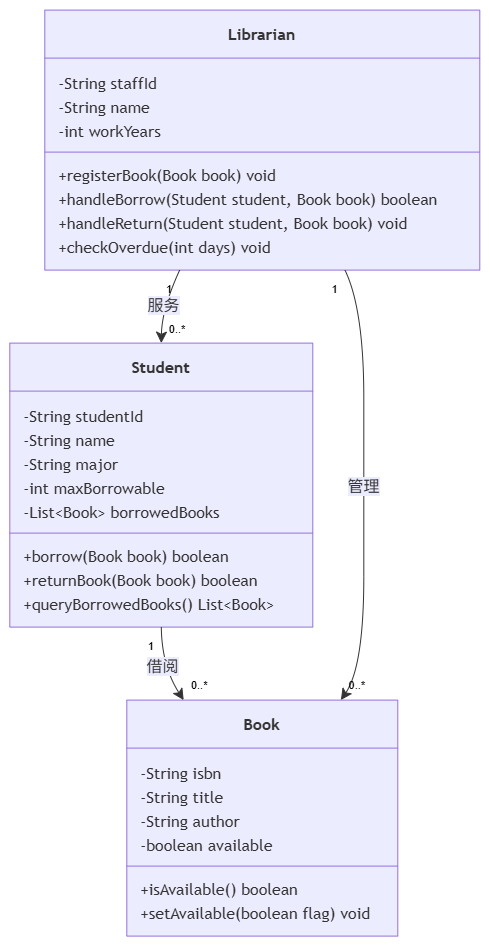

The diagram above was exported from draw.io. Its source (the exported page's mxGraphModel, read from the mxfile embedded in the PNG):
<mxGraphModel dx="1866" dy="998" grid="1" gridSize="10" guides="1" tooltips="1" connect="1" arrows="1" fold="1" page="1" pageScale="1" pageWidth="4681" pageHeight="3300" math="0" shadow="0">
  <root>
    <mxCell id="0" />
    <mxCell id="1" parent="0" />
    <UserObject label="" mermaidData="{&#10;  &quot;data&quot;: &quot;classDiagram\n    class Student {\n        -String studentId\n        -String name\n        -String major\n        -int maxBorrowable\n        -List~Book~ borrowedBooks\n        +borrow(Book book) boolean\n        +returnBook(Book book) boolean\n        +queryBorrowedBooks() List~Book~\n    }\n\n    class Book {\n        -String isbn\n        -String title\n        -String author\n        -boolean available\n        +isAvailable() boolean\n        +setAvailable(boolean flag) void\n    }\n\n    class Librarian {\n        -String staffId\n        -String name\n        -int workYears\n        +registerBook(Book book) void\n        +handleBorrow(Student student, Book book) boolean\n        +handleReturn(Student student, Book book) void\n        +checkOverdue(int days) void\n    }\n\n    Student \&quot;1\&quot; --&gt; \&quot;0..*\&quot; Book : 借阅\n    Librarian \&quot;1\&quot; --&gt; \&quot;0..*\&quot; Student : 服务\n    Librarian \&quot;1\&quot; --&gt; \&quot;0..*\&quot; Book : 管理&quot;,&#10;  &quot;config&quot;: null&#10;}" id="YCYDd4Tir5al0gMcUgfs-1">
      <mxCell connectable="0" parent="1" style="group;transparentBounds=1;editIcon=1;lockedGroup=0;groupPadding=10;" vertex="1">
        <mxGeometry as="geometry" />
      </mxCell>
    </UserObject>
    <UserObject label="&lt;b&gt;Student&lt;/b&gt;" mermaidId="n:Student" mermaidBaseStyle="swimlane;html=1;fontStyle=0;fontSize=16;align=center;verticalAlign=middle;horizontal=1;childLayout=stackLayout;startSize=48;horizontalStack=0;resizeParent=1;resizeParentMax=0;resizeLast=0;collapsible=0;marginTop=12;marginBottom=12;stackSpacing=0;swimlaneFillColor=light-dark(#ECECFF,#1f2020);whiteSpace=wrap;fillColor=light-dark(#ECECFF,#1f2020);strokeColor=light-dark(#9370DB,#cccccc);fontColor=light-dark(#333333,#cccccc);fontFamily=Trebuchet MS,Verdana,Arial,sans-serif;" mermaidBaseValue="&lt;b&gt;Student&lt;/b&gt;" id="YCYDd4Tir5al0gMcUgfs-2">
      <mxCell parent="YCYDd4Tir5al0gMcUgfs-1" style="swimlane;html=1;fontStyle=0;fontSize=16;align=center;verticalAlign=middle;horizontal=1;childLayout=stackLayout;startSize=48;horizontalStack=0;resizeParent=1;resizeParentMax=0;resizeLast=0;collapsible=0;marginTop=12;marginBottom=12;stackSpacing=0;swimlaneFillColor=light-dark(#ECECFF,#1f2020);whiteSpace=wrap;fillColor=light-dark(#ECECFF,#1f2020);strokeColor=light-dark(#9370DB,#cccccc);fontColor=light-dark(#333333,#cccccc);fontFamily=Trebuchet MS,Verdana,Arial,sans-serif;" vertex="1">
        <mxGeometry height="284" width="303" x="30" y="363" as="geometry" />
      </mxCell>
    </UserObject>
    <mxCell id="YCYDd4Tir5al0gMcUgfs-3" parent="YCYDd4Tir5al0gMcUgfs-2" style="text;fontSize=16;strokeColor=none;fillColor=none;align=left;verticalAlign=middle;spacingLeft=12;spacingRight=12;overflow=hidden;rotatable=0;points=[[0,0.5],[1,0.5]];portConstraint=eastwest;fontFamily=Trebuchet MS,Verdana,Arial,sans-serif;fontColor=light-dark(#333333,#cccccc);" value="-String studentId" vertex="1">
      <mxGeometry height="24" width="303" y="60" as="geometry" />
    </mxCell>
    <mxCell id="YCYDd4Tir5al0gMcUgfs-4" parent="YCYDd4Tir5al0gMcUgfs-2" style="text;fontSize=16;strokeColor=none;fillColor=none;align=left;verticalAlign=middle;spacingLeft=12;spacingRight=12;overflow=hidden;rotatable=0;points=[[0,0.5],[1,0.5]];portConstraint=eastwest;fontFamily=Trebuchet MS,Verdana,Arial,sans-serif;fontColor=light-dark(#333333,#cccccc);" value="-String name" vertex="1">
      <mxGeometry height="24" width="303" y="84" as="geometry" />
    </mxCell>
    <mxCell id="YCYDd4Tir5al0gMcUgfs-5" parent="YCYDd4Tir5al0gMcUgfs-2" style="text;fontSize=16;strokeColor=none;fillColor=none;align=left;verticalAlign=middle;spacingLeft=12;spacingRight=12;overflow=hidden;rotatable=0;points=[[0,0.5],[1,0.5]];portConstraint=eastwest;fontFamily=Trebuchet MS,Verdana,Arial,sans-serif;fontColor=light-dark(#333333,#cccccc);" value="-String major" vertex="1">
      <mxGeometry height="24" width="303" y="108" as="geometry" />
    </mxCell>
    <mxCell id="YCYDd4Tir5al0gMcUgfs-6" parent="YCYDd4Tir5al0gMcUgfs-2" style="text;fontSize=16;strokeColor=none;fillColor=none;align=left;verticalAlign=middle;spacingLeft=12;spacingRight=12;overflow=hidden;rotatable=0;points=[[0,0.5],[1,0.5]];portConstraint=eastwest;fontFamily=Trebuchet MS,Verdana,Arial,sans-serif;fontColor=light-dark(#333333,#cccccc);" value="-int maxBorrowable" vertex="1">
      <mxGeometry height="24" width="303" y="132" as="geometry" />
    </mxCell>
    <mxCell id="YCYDd4Tir5al0gMcUgfs-7" parent="YCYDd4Tir5al0gMcUgfs-2" style="text;fontSize=16;strokeColor=none;fillColor=none;align=left;verticalAlign=middle;spacingLeft=12;spacingRight=12;overflow=hidden;rotatable=0;points=[[0,0.5],[1,0.5]];portConstraint=eastwest;fontFamily=Trebuchet MS,Verdana,Arial,sans-serif;fontColor=light-dark(#333333,#cccccc);" value="-List&lt;Book&gt; borrowedBooks" vertex="1">
      <mxGeometry height="24" width="303" y="156" as="geometry" />
    </mxCell>
    <mxCell id="YCYDd4Tir5al0gMcUgfs-8" parent="YCYDd4Tir5al0gMcUgfs-2" style="line;strokeWidth=1;fillColor=none;spacingLeft=3;spacingRight=3;rotatable=0;points=[];strokeColor=inherit;" vertex="1">
      <mxGeometry height="20" width="303" y="180" as="geometry" />
    </mxCell>
    <mxCell id="YCYDd4Tir5al0gMcUgfs-9" parent="YCYDd4Tir5al0gMcUgfs-2" style="text;fontSize=16;strokeColor=none;fillColor=none;align=left;verticalAlign=middle;spacingLeft=12;spacingRight=12;overflow=hidden;rotatable=0;points=[[0,0.5],[1,0.5]];portConstraint=eastwest;fontFamily=Trebuchet MS,Verdana,Arial,sans-serif;fontColor=light-dark(#333333,#cccccc);" value="+borrow(Book book) boolean" vertex="1">
      <mxGeometry height="24" width="303" y="200" as="geometry" />
    </mxCell>
    <mxCell id="YCYDd4Tir5al0gMcUgfs-10" parent="YCYDd4Tir5al0gMcUgfs-2" style="text;fontSize=16;strokeColor=none;fillColor=none;align=left;verticalAlign=middle;spacingLeft=12;spacingRight=12;overflow=hidden;rotatable=0;points=[[0,0.5],[1,0.5]];portConstraint=eastwest;fontFamily=Trebuchet MS,Verdana,Arial,sans-serif;fontColor=light-dark(#333333,#cccccc);" value="+returnBook(Book book) boolean" vertex="1">
      <mxGeometry height="24" width="303" y="224" as="geometry" />
    </mxCell>
    <mxCell id="YCYDd4Tir5al0gMcUgfs-11" parent="YCYDd4Tir5al0gMcUgfs-2" style="text;fontSize=16;strokeColor=none;fillColor=none;align=left;verticalAlign=middle;spacingLeft=12;spacingRight=12;overflow=hidden;rotatable=0;points=[[0,0.5],[1,0.5]];portConstraint=eastwest;fontFamily=Trebuchet MS,Verdana,Arial,sans-serif;fontColor=light-dark(#333333,#cccccc);" value="+queryBorrowedBooks() List&lt;Book&gt;" vertex="1">
      <mxGeometry height="24" width="303" y="248" as="geometry" />
    </mxCell>
    <UserObject label="&lt;b&gt;Book&lt;/b&gt;" mermaidId="n:Book" mermaidBaseStyle="swimlane;html=1;fontStyle=0;fontSize=16;align=center;verticalAlign=middle;horizontal=1;childLayout=stackLayout;startSize=48;horizontalStack=0;resizeParent=1;resizeParentMax=0;resizeLast=0;collapsible=0;marginTop=12;marginBottom=12;stackSpacing=0;swimlaneFillColor=light-dark(#ECECFF,#1f2020);whiteSpace=wrap;fillColor=light-dark(#ECECFF,#1f2020);strokeColor=light-dark(#9370DB,#cccccc);fontColor=light-dark(#333333,#cccccc);fontFamily=Trebuchet MS,Verdana,Arial,sans-serif;" mermaidBaseValue="&lt;b&gt;Book&lt;/b&gt;" id="YCYDd4Tir5al0gMcUgfs-12">
      <mxCell parent="YCYDd4Tir5al0gMcUgfs-1" style="swimlane;html=1;fontStyle=0;fontSize=16;align=center;verticalAlign=middle;horizontal=1;childLayout=stackLayout;startSize=48;horizontalStack=0;resizeParent=1;resizeParentMax=0;resizeLast=0;collapsible=0;marginTop=12;marginBottom=12;stackSpacing=0;swimlaneFillColor=light-dark(#ECECFF,#1f2020);whiteSpace=wrap;fillColor=light-dark(#ECECFF,#1f2020);strokeColor=light-dark(#9370DB,#cccccc);fontColor=light-dark(#333333,#cccccc);fontFamily=Trebuchet MS,Verdana,Arial,sans-serif;" vertex="1">
        <mxGeometry height="236" width="271" x="147" y="720" as="geometry" />
      </mxCell>
    </UserObject>
    <mxCell id="YCYDd4Tir5al0gMcUgfs-13" parent="YCYDd4Tir5al0gMcUgfs-12" style="text;fontSize=16;strokeColor=none;fillColor=none;align=left;verticalAlign=middle;spacingLeft=12;spacingRight=12;overflow=hidden;rotatable=0;points=[[0,0.5],[1,0.5]];portConstraint=eastwest;fontFamily=Trebuchet MS,Verdana,Arial,sans-serif;fontColor=light-dark(#333333,#cccccc);" value="-String isbn" vertex="1">
      <mxGeometry height="24" width="271" y="60" as="geometry" />
    </mxCell>
    <mxCell id="YCYDd4Tir5al0gMcUgfs-14" parent="YCYDd4Tir5al0gMcUgfs-12" style="text;fontSize=16;strokeColor=none;fillColor=none;align=left;verticalAlign=middle;spacingLeft=12;spacingRight=12;overflow=hidden;rotatable=0;points=[[0,0.5],[1,0.5]];portConstraint=eastwest;fontFamily=Trebuchet MS,Verdana,Arial,sans-serif;fontColor=light-dark(#333333,#cccccc);" value="-String title" vertex="1">
      <mxGeometry height="24" width="271" y="84" as="geometry" />
    </mxCell>
    <mxCell id="YCYDd4Tir5al0gMcUgfs-15" parent="YCYDd4Tir5al0gMcUgfs-12" style="text;fontSize=16;strokeColor=none;fillColor=none;align=left;verticalAlign=middle;spacingLeft=12;spacingRight=12;overflow=hidden;rotatable=0;points=[[0,0.5],[1,0.5]];portConstraint=eastwest;fontFamily=Trebuchet MS,Verdana,Arial,sans-serif;fontColor=light-dark(#333333,#cccccc);" value="-String author" vertex="1">
      <mxGeometry height="24" width="271" y="108" as="geometry" />
    </mxCell>
    <mxCell id="YCYDd4Tir5al0gMcUgfs-16" parent="YCYDd4Tir5al0gMcUgfs-12" style="text;fontSize=16;strokeColor=none;fillColor=none;align=left;verticalAlign=middle;spacingLeft=12;spacingRight=12;overflow=hidden;rotatable=0;points=[[0,0.5],[1,0.5]];portConstraint=eastwest;fontFamily=Trebuchet MS,Verdana,Arial,sans-serif;fontColor=light-dark(#333333,#cccccc);" value="-boolean available" vertex="1">
      <mxGeometry height="24" width="271" y="132" as="geometry" />
    </mxCell>
    <mxCell id="YCYDd4Tir5al0gMcUgfs-17" parent="YCYDd4Tir5al0gMcUgfs-12" style="line;strokeWidth=1;fillColor=none;spacingLeft=3;spacingRight=3;rotatable=0;points=[];strokeColor=inherit;" vertex="1">
      <mxGeometry height="20" width="271" y="156" as="geometry" />
    </mxCell>
    <mxCell id="YCYDd4Tir5al0gMcUgfs-18" parent="YCYDd4Tir5al0gMcUgfs-12" style="text;fontSize=16;strokeColor=none;fillColor=none;align=left;verticalAlign=middle;spacingLeft=12;spacingRight=12;overflow=hidden;rotatable=0;points=[[0,0.5],[1,0.5]];portConstraint=eastwest;fontFamily=Trebuchet MS,Verdana,Arial,sans-serif;fontColor=light-dark(#333333,#cccccc);" value="+isAvailable() boolean" vertex="1">
      <mxGeometry height="24" width="271" y="176" as="geometry" />
    </mxCell>
    <mxCell id="YCYDd4Tir5al0gMcUgfs-19" parent="YCYDd4Tir5al0gMcUgfs-12" style="text;fontSize=16;strokeColor=none;fillColor=none;align=left;verticalAlign=middle;spacingLeft=12;spacingRight=12;overflow=hidden;rotatable=0;points=[[0,0.5],[1,0.5]];portConstraint=eastwest;fontFamily=Trebuchet MS,Verdana,Arial,sans-serif;fontColor=light-dark(#333333,#cccccc);" value="+setAvailable(boolean flag) void" vertex="1">
      <mxGeometry height="24" width="271" y="200" as="geometry" />
    </mxCell>
    <UserObject label="&lt;b&gt;Librarian&lt;/b&gt;" mermaidId="n:Librarian" mermaidBaseStyle="swimlane;html=1;fontStyle=0;fontSize=16;align=center;verticalAlign=middle;horizontal=1;childLayout=stackLayout;startSize=48;horizontalStack=0;resizeParent=1;resizeParentMax=0;resizeLast=0;collapsible=0;marginTop=12;marginBottom=12;stackSpacing=0;swimlaneFillColor=light-dark(#ECECFF,#1f2020);whiteSpace=wrap;fillColor=light-dark(#ECECFF,#1f2020);strokeColor=light-dark(#9370DB,#cccccc);fontColor=light-dark(#333333,#cccccc);fontFamily=Trebuchet MS,Verdana,Arial,sans-serif;" mermaidBaseValue="&lt;b&gt;Librarian&lt;/b&gt;" id="YCYDd4Tir5al0gMcUgfs-20">
      <mxCell parent="YCYDd4Tir5al0gMcUgfs-1" style="swimlane;html=1;fontStyle=0;fontSize=16;align=center;verticalAlign=middle;horizontal=1;childLayout=stackLayout;startSize=48;horizontalStack=0;resizeParent=1;resizeParentMax=0;resizeLast=0;collapsible=0;marginTop=12;marginBottom=12;stackSpacing=0;swimlaneFillColor=light-dark(#ECECFF,#1f2020);whiteSpace=wrap;fillColor=light-dark(#ECECFF,#1f2020);strokeColor=light-dark(#9370DB,#cccccc);fontColor=light-dark(#333333,#cccccc);fontFamily=Trebuchet MS,Verdana,Arial,sans-serif;" vertex="1">
        <mxGeometry height="260" width="435" x="65" y="30" as="geometry" />
      </mxCell>
    </UserObject>
    <mxCell id="YCYDd4Tir5al0gMcUgfs-21" parent="YCYDd4Tir5al0gMcUgfs-20" style="text;fontSize=16;strokeColor=none;fillColor=none;align=left;verticalAlign=middle;spacingLeft=12;spacingRight=12;overflow=hidden;rotatable=0;points=[[0,0.5],[1,0.5]];portConstraint=eastwest;fontFamily=Trebuchet MS,Verdana,Arial,sans-serif;fontColor=light-dark(#333333,#cccccc);" value="-String staffId" vertex="1">
      <mxGeometry height="24" width="435" y="60" as="geometry" />
    </mxCell>
    <mxCell id="YCYDd4Tir5al0gMcUgfs-22" parent="YCYDd4Tir5al0gMcUgfs-20" style="text;fontSize=16;strokeColor=none;fillColor=none;align=left;verticalAlign=middle;spacingLeft=12;spacingRight=12;overflow=hidden;rotatable=0;points=[[0,0.5],[1,0.5]];portConstraint=eastwest;fontFamily=Trebuchet MS,Verdana,Arial,sans-serif;fontColor=light-dark(#333333,#cccccc);" value="-String name" vertex="1">
      <mxGeometry height="24" width="435" y="84" as="geometry" />
    </mxCell>
    <mxCell id="YCYDd4Tir5al0gMcUgfs-23" parent="YCYDd4Tir5al0gMcUgfs-20" style="text;fontSize=16;strokeColor=none;fillColor=none;align=left;verticalAlign=middle;spacingLeft=12;spacingRight=12;overflow=hidden;rotatable=0;points=[[0,0.5],[1,0.5]];portConstraint=eastwest;fontFamily=Trebuchet MS,Verdana,Arial,sans-serif;fontColor=light-dark(#333333,#cccccc);" value="-int workYears" vertex="1">
      <mxGeometry height="24" width="435" y="108" as="geometry" />
    </mxCell>
    <mxCell id="YCYDd4Tir5al0gMcUgfs-24" parent="YCYDd4Tir5al0gMcUgfs-20" style="line;strokeWidth=1;fillColor=none;spacingLeft=3;spacingRight=3;rotatable=0;points=[];strokeColor=inherit;" vertex="1">
      <mxGeometry height="20" width="435" y="132" as="geometry" />
    </mxCell>
    <mxCell id="YCYDd4Tir5al0gMcUgfs-25" parent="YCYDd4Tir5al0gMcUgfs-20" style="text;fontSize=16;strokeColor=none;fillColor=none;align=left;verticalAlign=middle;spacingLeft=12;spacingRight=12;overflow=hidden;rotatable=0;points=[[0,0.5],[1,0.5]];portConstraint=eastwest;fontFamily=Trebuchet MS,Verdana,Arial,sans-serif;fontColor=light-dark(#333333,#cccccc);" value="+registerBook(Book book) void" vertex="1">
      <mxGeometry height="24" width="435" y="152" as="geometry" />
    </mxCell>
    <mxCell id="YCYDd4Tir5al0gMcUgfs-26" parent="YCYDd4Tir5al0gMcUgfs-20" style="text;fontSize=16;strokeColor=none;fillColor=none;align=left;verticalAlign=middle;spacingLeft=12;spacingRight=12;overflow=hidden;rotatable=0;points=[[0,0.5],[1,0.5]];portConstraint=eastwest;fontFamily=Trebuchet MS,Verdana,Arial,sans-serif;fontColor=light-dark(#333333,#cccccc);" value="+handleBorrow(Student student, Book book) boolean" vertex="1">
      <mxGeometry height="24" width="435" y="176" as="geometry" />
    </mxCell>
    <mxCell id="YCYDd4Tir5al0gMcUgfs-27" parent="YCYDd4Tir5al0gMcUgfs-20" style="text;fontSize=16;strokeColor=none;fillColor=none;align=left;verticalAlign=middle;spacingLeft=12;spacingRight=12;overflow=hidden;rotatable=0;points=[[0,0.5],[1,0.5]];portConstraint=eastwest;fontFamily=Trebuchet MS,Verdana,Arial,sans-serif;fontColor=light-dark(#333333,#cccccc);" value="+handleReturn(Student student, Book book) void" vertex="1">
      <mxGeometry height="24" width="435" y="200" as="geometry" />
    </mxCell>
    <mxCell id="YCYDd4Tir5al0gMcUgfs-28" parent="YCYDd4Tir5al0gMcUgfs-20" style="text;fontSize=16;strokeColor=none;fillColor=none;align=left;verticalAlign=middle;spacingLeft=12;spacingRight=12;overflow=hidden;rotatable=0;points=[[0,0.5],[1,0.5]];portConstraint=eastwest;fontFamily=Trebuchet MS,Verdana,Arial,sans-serif;fontColor=light-dark(#333333,#cccccc);" value="+checkOverdue(int days) void" vertex="1">
      <mxGeometry height="24" width="435" y="224" as="geometry" />
    </mxCell>
    <UserObject label="借阅" mermaidId="e:Student-&gt;Book#0" mermaidBaseStyle="curved=1;startArrow=none;endArrow=classic;endSize=9;strokeColor=light-dark(#333333,#cccccc);html=1;fontSize=16;labelBackgroundColor=light-dark(#ECECFF,#1f2020);fontFamily=Trebuchet MS,Verdana,Arial,sans-serif;fontColor=light-dark(#333333,#cccccc);exitX=0.5;exitY=1;entryX=0.21;entryY=0;" mermaidBaseValue="借阅" id="YCYDd4Tir5al0gMcUgfs-29">
      <mxCell edge="1" parent="YCYDd4Tir5al0gMcUgfs-1" source="YCYDd4Tir5al0gMcUgfs-2" style="curved=1;startArrow=none;endArrow=classic;endSize=9;strokeColor=light-dark(#333333,#cccccc);html=1;fontSize=16;labelBackgroundColor=light-dark(#ECECFF,#1f2020);fontFamily=Trebuchet MS,Verdana,Arial,sans-serif;fontColor=light-dark(#333333,#cccccc);exitX=0.5;exitY=1;entryX=0.21;entryY=0;rounded=0;" target="YCYDd4Tir5al0gMcUgfs-12">
        <mxGeometry relative="1" as="geometry">
          <Array as="points">
            <mxPoint x="182" y="686" />
          </Array>
        </mxGeometry>
      </mxCell>
    </UserObject>
    <mxCell id="YCYDd4Tir5al0gMcUgfs-30" parent="YCYDd4Tir5al0gMcUgfs-29" style="edgeLabel;resizable=0;labelBackgroundColor=none;fontSize=11;spacing=8;align=right;verticalAlign=top;" value="1" vertex="1">
      <mxGeometry relative="1" x="-1" as="geometry" />
    </mxCell>
    <mxCell id="YCYDd4Tir5al0gMcUgfs-31" parent="YCYDd4Tir5al0gMcUgfs-29" style="edgeLabel;resizable=0;labelBackgroundColor=none;fontSize=11;spacing=8;align=left;verticalAlign=bottom;" value="0..*" vertex="1">
      <mxGeometry relative="1" x="1" as="geometry" />
    </mxCell>
    <UserObject label="服务" mermaidId="e:Librarian-&gt;Student#0" mermaidBaseStyle="curved=1;startArrow=none;endArrow=classic;endSize=9;strokeColor=light-dark(#333333,#cccccc);html=1;fontSize=16;labelBackgroundColor=light-dark(#ECECFF,#1f2020);fontFamily=Trebuchet MS,Verdana,Arial,sans-serif;fontColor=light-dark(#333333,#cccccc);exitX=0.31;exitY=1;entryX=0.5;entryY=0;" mermaidBaseValue="服务" id="YCYDd4Tir5al0gMcUgfs-32">
      <mxCell edge="1" parent="YCYDd4Tir5al0gMcUgfs-1" source="YCYDd4Tir5al0gMcUgfs-20" style="curved=1;startArrow=none;endArrow=classic;endSize=9;strokeColor=light-dark(#333333,#cccccc);html=1;fontSize=16;labelBackgroundColor=light-dark(#ECECFF,#1f2020);fontFamily=Trebuchet MS,Verdana,Arial,sans-serif;fontColor=light-dark(#333333,#cccccc);exitX=0.31;exitY=1;entryX=0.5;entryY=0;rounded=0;" target="YCYDd4Tir5al0gMcUgfs-2">
        <mxGeometry relative="1" as="geometry">
          <Array as="points">
            <mxPoint x="182" y="329" />
          </Array>
        </mxGeometry>
      </mxCell>
    </UserObject>
    <mxCell id="YCYDd4Tir5al0gMcUgfs-33" parent="YCYDd4Tir5al0gMcUgfs-32" style="edgeLabel;resizable=0;labelBackgroundColor=none;fontSize=11;spacing=8;align=right;verticalAlign=top;" value="1" vertex="1">
      <mxGeometry relative="1" x="-1" as="geometry" />
    </mxCell>
    <mxCell id="YCYDd4Tir5al0gMcUgfs-34" parent="YCYDd4Tir5al0gMcUgfs-32" style="edgeLabel;resizable=0;labelBackgroundColor=none;fontSize=11;spacing=8;align=left;verticalAlign=bottom;" value="0..*" vertex="1">
      <mxGeometry relative="1" x="1" as="geometry" />
    </mxCell>
    <UserObject label="管理" mermaidId="e:Librarian-&gt;Book#0" mermaidBaseStyle="curved=1;startArrow=none;endArrow=classic;endSize=9;strokeColor=light-dark(#333333,#cccccc);html=1;fontSize=16;labelBackgroundColor=light-dark(#ECECFF,#1f2020);fontFamily=Trebuchet MS,Verdana,Arial,sans-serif;fontColor=light-dark(#333333,#cccccc);exitX=0.69;exitY=1;entryX=0.79;entryY=0;" mermaidBaseValue="管理" id="YCYDd4Tir5al0gMcUgfs-35">
      <mxCell edge="1" parent="YCYDd4Tir5al0gMcUgfs-1" source="YCYDd4Tir5al0gMcUgfs-20" style="curved=1;startArrow=none;endArrow=classic;endSize=9;strokeColor=light-dark(#333333,#cccccc);html=1;fontSize=16;labelBackgroundColor=light-dark(#ECECFF,#1f2020);fontFamily=Trebuchet MS,Verdana,Arial,sans-serif;fontColor=light-dark(#333333,#cccccc);exitX=0.69;exitY=1;entryX=0.79;entryY=0;rounded=0;" target="YCYDd4Tir5al0gMcUgfs-12">
        <mxGeometry relative="1" as="geometry">
          <Array as="points">
            <mxPoint x="384" y="329" />
            <mxPoint x="384" y="507" />
            <mxPoint x="384" y="686" />
          </Array>
        </mxGeometry>
      </mxCell>
    </UserObject>
    <mxCell id="YCYDd4Tir5al0gMcUgfs-36" parent="YCYDd4Tir5al0gMcUgfs-35" style="edgeLabel;resizable=0;labelBackgroundColor=none;fontSize=11;spacing=8;align=right;verticalAlign=top;" value="1" vertex="1">
      <mxGeometry relative="1" x="-1" as="geometry" />
    </mxCell>
    <mxCell id="YCYDd4Tir5al0gMcUgfs-37" parent="YCYDd4Tir5al0gMcUgfs-35" style="edgeLabel;resizable=0;labelBackgroundColor=none;fontSize=11;spacing=8;align=left;verticalAlign=bottom;" value="0..*" vertex="1">
      <mxGeometry relative="1" x="1" as="geometry" />
    </mxCell>
  </root>
</mxGraphModel>